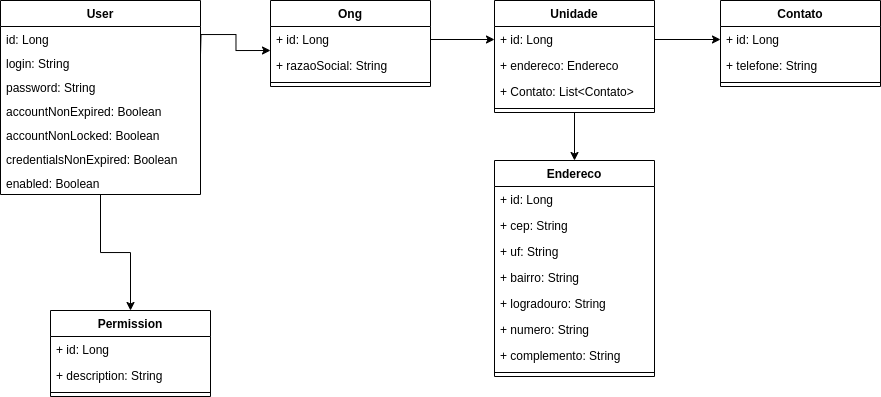

The diagram above was exported from draw.io. Its source (the exported page's mxGraphModel, read from the mxfile embedded in the PNG):
<mxGraphModel dx="1062" dy="573" grid="1" gridSize="10" guides="1" tooltips="1" connect="1" arrows="1" fold="1" page="1" pageScale="1" pageWidth="827" pageHeight="1169" math="0" shadow="0">
  <root>
    <mxCell id="0" />
    <mxCell id="1" parent="0" />
    <mxCell id="JkhyLsT9fQ7seuEgiWqB-29" value="" style="edgeStyle=orthogonalEdgeStyle;rounded=0;orthogonalLoop=1;jettySize=auto;html=1;entryX=0.5;entryY=0;entryDx=0;entryDy=0;" edge="1" parent="1" source="JkhyLsT9fQ7seuEgiWqB-1" target="JkhyLsT9fQ7seuEgiWqB-21">
      <mxGeometry relative="1" as="geometry">
        <Array as="points" />
      </mxGeometry>
    </mxCell>
    <mxCell id="JkhyLsT9fQ7seuEgiWqB-1" value="User" style="swimlane;fontStyle=1;align=center;verticalAlign=top;childLayout=stackLayout;horizontal=1;startSize=26;horizontalStack=0;resizeParent=1;resizeParentMax=0;resizeLast=0;collapsible=1;marginBottom=0;whiteSpace=wrap;html=1;" vertex="1" parent="1">
      <mxGeometry y="220" width="200" height="194" as="geometry" />
    </mxCell>
    <mxCell id="JkhyLsT9fQ7seuEgiWqB-2" value="id: Long&lt;br&gt;" style="text;strokeColor=none;fillColor=none;align=left;verticalAlign=top;spacingLeft=4;spacingRight=4;overflow=hidden;rotatable=0;points=[[0,0.5],[1,0.5]];portConstraint=eastwest;whiteSpace=wrap;html=1;" vertex="1" parent="JkhyLsT9fQ7seuEgiWqB-1">
      <mxGeometry y="26" width="200" height="24" as="geometry" />
    </mxCell>
    <mxCell id="JkhyLsT9fQ7seuEgiWqB-35" value="login: String" style="text;strokeColor=none;fillColor=none;align=left;verticalAlign=top;spacingLeft=4;spacingRight=4;overflow=hidden;rotatable=0;points=[[0,0.5],[1,0.5]];portConstraint=eastwest;whiteSpace=wrap;html=1;" vertex="1" parent="JkhyLsT9fQ7seuEgiWqB-1">
      <mxGeometry y="50" width="200" height="24" as="geometry" />
    </mxCell>
    <mxCell id="JkhyLsT9fQ7seuEgiWqB-36" value="password: String&lt;br&gt;" style="text;strokeColor=none;fillColor=none;align=left;verticalAlign=top;spacingLeft=4;spacingRight=4;overflow=hidden;rotatable=0;points=[[0,0.5],[1,0.5]];portConstraint=eastwest;whiteSpace=wrap;html=1;" vertex="1" parent="JkhyLsT9fQ7seuEgiWqB-1">
      <mxGeometry y="74" width="200" height="24" as="geometry" />
    </mxCell>
    <mxCell id="JkhyLsT9fQ7seuEgiWqB-37" value="accountNonExpired: Boolean" style="text;strokeColor=none;fillColor=none;align=left;verticalAlign=top;spacingLeft=4;spacingRight=4;overflow=hidden;rotatable=0;points=[[0,0.5],[1,0.5]];portConstraint=eastwest;whiteSpace=wrap;html=1;" vertex="1" parent="JkhyLsT9fQ7seuEgiWqB-1">
      <mxGeometry y="98" width="200" height="24" as="geometry" />
    </mxCell>
    <mxCell id="JkhyLsT9fQ7seuEgiWqB-38" value="accountNonLocked: Boolean" style="text;strokeColor=none;fillColor=none;align=left;verticalAlign=top;spacingLeft=4;spacingRight=4;overflow=hidden;rotatable=0;points=[[0,0.5],[1,0.5]];portConstraint=eastwest;whiteSpace=wrap;html=1;" vertex="1" parent="JkhyLsT9fQ7seuEgiWqB-1">
      <mxGeometry y="122" width="200" height="24" as="geometry" />
    </mxCell>
    <mxCell id="JkhyLsT9fQ7seuEgiWqB-39" value="credentialsNonExpired: Boolean" style="text;strokeColor=none;fillColor=none;align=left;verticalAlign=top;spacingLeft=4;spacingRight=4;overflow=hidden;rotatable=0;points=[[0,0.5],[1,0.5]];portConstraint=eastwest;whiteSpace=wrap;html=1;" vertex="1" parent="JkhyLsT9fQ7seuEgiWqB-1">
      <mxGeometry y="146" width="200" height="24" as="geometry" />
    </mxCell>
    <mxCell id="JkhyLsT9fQ7seuEgiWqB-40" value="enabled: Boolean" style="text;strokeColor=none;fillColor=none;align=left;verticalAlign=top;spacingLeft=4;spacingRight=4;overflow=hidden;rotatable=0;points=[[0,0.5],[1,0.5]];portConstraint=eastwest;whiteSpace=wrap;html=1;" vertex="1" parent="JkhyLsT9fQ7seuEgiWqB-1">
      <mxGeometry y="170" width="200" height="24" as="geometry" />
    </mxCell>
    <mxCell id="JkhyLsT9fQ7seuEgiWqB-5" value="Ong&lt;br&gt;" style="swimlane;fontStyle=1;align=center;verticalAlign=top;childLayout=stackLayout;horizontal=1;startSize=26;horizontalStack=0;resizeParent=1;resizeParentMax=0;resizeLast=0;collapsible=1;marginBottom=0;whiteSpace=wrap;html=1;" vertex="1" parent="1">
      <mxGeometry x="270" y="220" width="160" height="86" as="geometry" />
    </mxCell>
    <mxCell id="JkhyLsT9fQ7seuEgiWqB-6" value="+ id: Long" style="text;strokeColor=none;fillColor=none;align=left;verticalAlign=top;spacingLeft=4;spacingRight=4;overflow=hidden;rotatable=0;points=[[0,0.5],[1,0.5]];portConstraint=eastwest;whiteSpace=wrap;html=1;" vertex="1" parent="JkhyLsT9fQ7seuEgiWqB-5">
      <mxGeometry y="26" width="160" height="26" as="geometry" />
    </mxCell>
    <mxCell id="JkhyLsT9fQ7seuEgiWqB-44" value="+ razaoSocial: String" style="text;strokeColor=none;fillColor=none;align=left;verticalAlign=top;spacingLeft=4;spacingRight=4;overflow=hidden;rotatable=0;points=[[0,0.5],[1,0.5]];portConstraint=eastwest;whiteSpace=wrap;html=1;" vertex="1" parent="JkhyLsT9fQ7seuEgiWqB-5">
      <mxGeometry y="52" width="160" height="26" as="geometry" />
    </mxCell>
    <mxCell id="JkhyLsT9fQ7seuEgiWqB-7" value="" style="line;strokeWidth=1;fillColor=none;align=left;verticalAlign=middle;spacingTop=-1;spacingLeft=3;spacingRight=3;rotatable=0;labelPosition=right;points=[];portConstraint=eastwest;strokeColor=inherit;" vertex="1" parent="JkhyLsT9fQ7seuEgiWqB-5">
      <mxGeometry y="78" width="160" height="8" as="geometry" />
    </mxCell>
    <mxCell id="JkhyLsT9fQ7seuEgiWqB-33" value="" style="edgeStyle=orthogonalEdgeStyle;rounded=0;orthogonalLoop=1;jettySize=auto;html=1;entryX=0.5;entryY=0;entryDx=0;entryDy=0;" edge="1" parent="1" source="JkhyLsT9fQ7seuEgiWqB-9" target="JkhyLsT9fQ7seuEgiWqB-13">
      <mxGeometry relative="1" as="geometry" />
    </mxCell>
    <mxCell id="JkhyLsT9fQ7seuEgiWqB-9" value="Unidade&lt;br&gt;" style="swimlane;fontStyle=1;align=center;verticalAlign=top;childLayout=stackLayout;horizontal=1;startSize=26;horizontalStack=0;resizeParent=1;resizeParentMax=0;resizeLast=0;collapsible=1;marginBottom=0;whiteSpace=wrap;html=1;" vertex="1" parent="1">
      <mxGeometry x="494" y="220" width="160" height="112" as="geometry" />
    </mxCell>
    <mxCell id="JkhyLsT9fQ7seuEgiWqB-10" value="+ id: Long" style="text;strokeColor=none;fillColor=none;align=left;verticalAlign=top;spacingLeft=4;spacingRight=4;overflow=hidden;rotatable=0;points=[[0,0.5],[1,0.5]];portConstraint=eastwest;whiteSpace=wrap;html=1;" vertex="1" parent="JkhyLsT9fQ7seuEgiWqB-9">
      <mxGeometry y="26" width="160" height="26" as="geometry" />
    </mxCell>
    <mxCell id="JkhyLsT9fQ7seuEgiWqB-45" value="+ endereco: Endereco" style="text;strokeColor=none;fillColor=none;align=left;verticalAlign=top;spacingLeft=4;spacingRight=4;overflow=hidden;rotatable=0;points=[[0,0.5],[1,0.5]];portConstraint=eastwest;whiteSpace=wrap;html=1;" vertex="1" parent="JkhyLsT9fQ7seuEgiWqB-9">
      <mxGeometry y="52" width="160" height="26" as="geometry" />
    </mxCell>
    <mxCell id="JkhyLsT9fQ7seuEgiWqB-46" value="+ Contato: List&amp;lt;Contato&amp;gt;" style="text;strokeColor=none;fillColor=none;align=left;verticalAlign=top;spacingLeft=4;spacingRight=4;overflow=hidden;rotatable=0;points=[[0,0.5],[1,0.5]];portConstraint=eastwest;whiteSpace=wrap;html=1;" vertex="1" parent="JkhyLsT9fQ7seuEgiWqB-9">
      <mxGeometry y="78" width="160" height="26" as="geometry" />
    </mxCell>
    <mxCell id="JkhyLsT9fQ7seuEgiWqB-11" value="" style="line;strokeWidth=1;fillColor=none;align=left;verticalAlign=middle;spacingTop=-1;spacingLeft=3;spacingRight=3;rotatable=0;labelPosition=right;points=[];portConstraint=eastwest;strokeColor=inherit;" vertex="1" parent="JkhyLsT9fQ7seuEgiWqB-9">
      <mxGeometry y="104" width="160" height="8" as="geometry" />
    </mxCell>
    <mxCell id="JkhyLsT9fQ7seuEgiWqB-13" value="Endereco&lt;br&gt;" style="swimlane;fontStyle=1;align=center;verticalAlign=top;childLayout=stackLayout;horizontal=1;startSize=26;horizontalStack=0;resizeParent=1;resizeParentMax=0;resizeLast=0;collapsible=1;marginBottom=0;whiteSpace=wrap;html=1;" vertex="1" parent="1">
      <mxGeometry x="494" y="380" width="160" height="216" as="geometry" />
    </mxCell>
    <mxCell id="JkhyLsT9fQ7seuEgiWqB-14" value="+ id: Long" style="text;strokeColor=none;fillColor=none;align=left;verticalAlign=top;spacingLeft=4;spacingRight=4;overflow=hidden;rotatable=0;points=[[0,0.5],[1,0.5]];portConstraint=eastwest;whiteSpace=wrap;html=1;" vertex="1" parent="JkhyLsT9fQ7seuEgiWqB-13">
      <mxGeometry y="26" width="160" height="26" as="geometry" />
    </mxCell>
    <mxCell id="JkhyLsT9fQ7seuEgiWqB-47" value="+ cep: String" style="text;strokeColor=none;fillColor=none;align=left;verticalAlign=top;spacingLeft=4;spacingRight=4;overflow=hidden;rotatable=0;points=[[0,0.5],[1,0.5]];portConstraint=eastwest;whiteSpace=wrap;html=1;" vertex="1" parent="JkhyLsT9fQ7seuEgiWqB-13">
      <mxGeometry y="52" width="160" height="26" as="geometry" />
    </mxCell>
    <mxCell id="JkhyLsT9fQ7seuEgiWqB-48" value="+ uf: String" style="text;strokeColor=none;fillColor=none;align=left;verticalAlign=top;spacingLeft=4;spacingRight=4;overflow=hidden;rotatable=0;points=[[0,0.5],[1,0.5]];portConstraint=eastwest;whiteSpace=wrap;html=1;" vertex="1" parent="JkhyLsT9fQ7seuEgiWqB-13">
      <mxGeometry y="78" width="160" height="26" as="geometry" />
    </mxCell>
    <mxCell id="JkhyLsT9fQ7seuEgiWqB-49" value="+ bairro: String" style="text;strokeColor=none;fillColor=none;align=left;verticalAlign=top;spacingLeft=4;spacingRight=4;overflow=hidden;rotatable=0;points=[[0,0.5],[1,0.5]];portConstraint=eastwest;whiteSpace=wrap;html=1;" vertex="1" parent="JkhyLsT9fQ7seuEgiWqB-13">
      <mxGeometry y="104" width="160" height="26" as="geometry" />
    </mxCell>
    <mxCell id="JkhyLsT9fQ7seuEgiWqB-50" value="+ logradouro: String" style="text;strokeColor=none;fillColor=none;align=left;verticalAlign=top;spacingLeft=4;spacingRight=4;overflow=hidden;rotatable=0;points=[[0,0.5],[1,0.5]];portConstraint=eastwest;whiteSpace=wrap;html=1;" vertex="1" parent="JkhyLsT9fQ7seuEgiWqB-13">
      <mxGeometry y="130" width="160" height="26" as="geometry" />
    </mxCell>
    <mxCell id="JkhyLsT9fQ7seuEgiWqB-51" value="+ numero: String" style="text;strokeColor=none;fillColor=none;align=left;verticalAlign=top;spacingLeft=4;spacingRight=4;overflow=hidden;rotatable=0;points=[[0,0.5],[1,0.5]];portConstraint=eastwest;whiteSpace=wrap;html=1;" vertex="1" parent="JkhyLsT9fQ7seuEgiWqB-13">
      <mxGeometry y="156" width="160" height="26" as="geometry" />
    </mxCell>
    <mxCell id="JkhyLsT9fQ7seuEgiWqB-52" value="+ complemento: String" style="text;strokeColor=none;fillColor=none;align=left;verticalAlign=top;spacingLeft=4;spacingRight=4;overflow=hidden;rotatable=0;points=[[0,0.5],[1,0.5]];portConstraint=eastwest;whiteSpace=wrap;html=1;" vertex="1" parent="JkhyLsT9fQ7seuEgiWqB-13">
      <mxGeometry y="182" width="160" height="26" as="geometry" />
    </mxCell>
    <mxCell id="JkhyLsT9fQ7seuEgiWqB-15" value="" style="line;strokeWidth=1;fillColor=none;align=left;verticalAlign=middle;spacingTop=-1;spacingLeft=3;spacingRight=3;rotatable=0;labelPosition=right;points=[];portConstraint=eastwest;strokeColor=inherit;" vertex="1" parent="JkhyLsT9fQ7seuEgiWqB-13">
      <mxGeometry y="208" width="160" height="8" as="geometry" />
    </mxCell>
    <mxCell id="JkhyLsT9fQ7seuEgiWqB-17" value="Contato&lt;br&gt;" style="swimlane;fontStyle=1;align=center;verticalAlign=top;childLayout=stackLayout;horizontal=1;startSize=26;horizontalStack=0;resizeParent=1;resizeParentMax=0;resizeLast=0;collapsible=1;marginBottom=0;whiteSpace=wrap;html=1;" vertex="1" parent="1">
      <mxGeometry x="720" y="220" width="160" height="86" as="geometry" />
    </mxCell>
    <mxCell id="JkhyLsT9fQ7seuEgiWqB-18" value="+ id: Long" style="text;strokeColor=none;fillColor=none;align=left;verticalAlign=top;spacingLeft=4;spacingRight=4;overflow=hidden;rotatable=0;points=[[0,0.5],[1,0.5]];portConstraint=eastwest;whiteSpace=wrap;html=1;" vertex="1" parent="JkhyLsT9fQ7seuEgiWqB-17">
      <mxGeometry y="26" width="160" height="26" as="geometry" />
    </mxCell>
    <mxCell id="JkhyLsT9fQ7seuEgiWqB-53" value="+ telefone: String&lt;br&gt;" style="text;strokeColor=none;fillColor=none;align=left;verticalAlign=top;spacingLeft=4;spacingRight=4;overflow=hidden;rotatable=0;points=[[0,0.5],[1,0.5]];portConstraint=eastwest;whiteSpace=wrap;html=1;" vertex="1" parent="JkhyLsT9fQ7seuEgiWqB-17">
      <mxGeometry y="52" width="160" height="26" as="geometry" />
    </mxCell>
    <mxCell id="JkhyLsT9fQ7seuEgiWqB-19" value="" style="line;strokeWidth=1;fillColor=none;align=left;verticalAlign=middle;spacingTop=-1;spacingLeft=3;spacingRight=3;rotatable=0;labelPosition=right;points=[];portConstraint=eastwest;strokeColor=inherit;" vertex="1" parent="JkhyLsT9fQ7seuEgiWqB-17">
      <mxGeometry y="78" width="160" height="8" as="geometry" />
    </mxCell>
    <mxCell id="JkhyLsT9fQ7seuEgiWqB-21" value="Permission&lt;br&gt;" style="swimlane;fontStyle=1;align=center;verticalAlign=top;childLayout=stackLayout;horizontal=1;startSize=26;horizontalStack=0;resizeParent=1;resizeParentMax=0;resizeLast=0;collapsible=1;marginBottom=0;whiteSpace=wrap;html=1;" vertex="1" parent="1">
      <mxGeometry x="50" y="530" width="160" height="86" as="geometry" />
    </mxCell>
    <mxCell id="JkhyLsT9fQ7seuEgiWqB-22" value="+ id: Long" style="text;strokeColor=none;fillColor=none;align=left;verticalAlign=top;spacingLeft=4;spacingRight=4;overflow=hidden;rotatable=0;points=[[0,0.5],[1,0.5]];portConstraint=eastwest;whiteSpace=wrap;html=1;" vertex="1" parent="JkhyLsT9fQ7seuEgiWqB-21">
      <mxGeometry y="26" width="160" height="26" as="geometry" />
    </mxCell>
    <mxCell id="JkhyLsT9fQ7seuEgiWqB-41" value="+ description: String&lt;br&gt;" style="text;strokeColor=none;fillColor=none;align=left;verticalAlign=top;spacingLeft=4;spacingRight=4;overflow=hidden;rotatable=0;points=[[0,0.5],[1,0.5]];portConstraint=eastwest;whiteSpace=wrap;html=1;" vertex="1" parent="JkhyLsT9fQ7seuEgiWqB-21">
      <mxGeometry y="52" width="160" height="26" as="geometry" />
    </mxCell>
    <mxCell id="JkhyLsT9fQ7seuEgiWqB-23" value="" style="line;strokeWidth=1;fillColor=none;align=left;verticalAlign=middle;spacingTop=-1;spacingLeft=3;spacingRight=3;rotatable=0;labelPosition=right;points=[];portConstraint=eastwest;strokeColor=inherit;" vertex="1" parent="JkhyLsT9fQ7seuEgiWqB-21">
      <mxGeometry y="78" width="160" height="8" as="geometry" />
    </mxCell>
    <mxCell id="JkhyLsT9fQ7seuEgiWqB-30" value="" style="edgeStyle=orthogonalEdgeStyle;rounded=0;orthogonalLoop=1;jettySize=auto;html=1;entryX=0;entryY=0.923;entryDx=0;entryDy=0;entryPerimeter=0;" edge="1" parent="1" target="JkhyLsT9fQ7seuEgiWqB-6">
      <mxGeometry relative="1" as="geometry">
        <mxPoint x="199.9999999999999" y="274" as="sourcePoint" />
      </mxGeometry>
    </mxCell>
    <mxCell id="JkhyLsT9fQ7seuEgiWqB-31" value="" style="edgeStyle=orthogonalEdgeStyle;rounded=0;orthogonalLoop=1;jettySize=auto;html=1;entryX=0;entryY=0.5;entryDx=0;entryDy=0;" edge="1" parent="1" source="JkhyLsT9fQ7seuEgiWqB-6" target="JkhyLsT9fQ7seuEgiWqB-10">
      <mxGeometry relative="1" as="geometry" />
    </mxCell>
    <mxCell id="JkhyLsT9fQ7seuEgiWqB-34" value="" style="edgeStyle=orthogonalEdgeStyle;rounded=0;orthogonalLoop=1;jettySize=auto;html=1;entryX=0;entryY=0.5;entryDx=0;entryDy=0;" edge="1" parent="1" source="JkhyLsT9fQ7seuEgiWqB-10" target="JkhyLsT9fQ7seuEgiWqB-18">
      <mxGeometry relative="1" as="geometry" />
    </mxCell>
  </root>
</mxGraphModel>